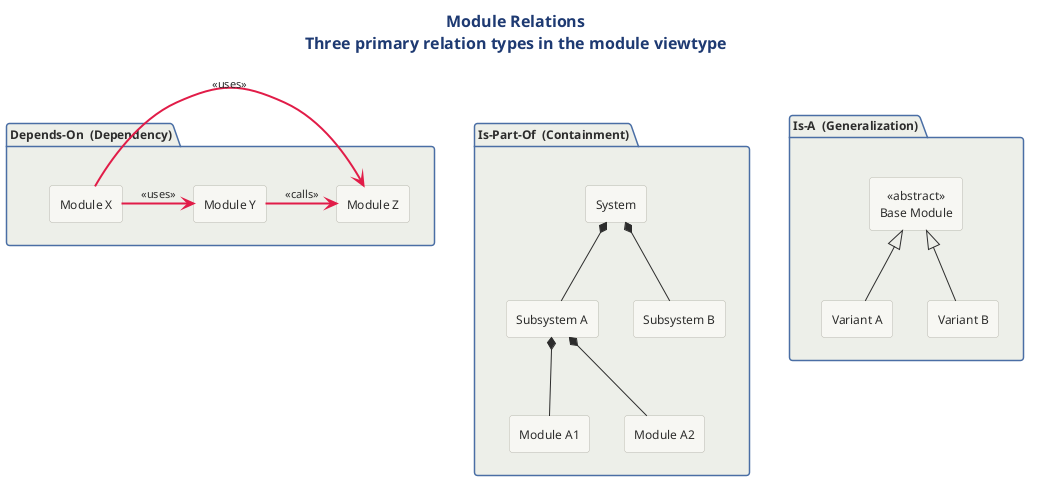

The diagram above was rendered by PlantUML. Its source (embedded in the PNG):
@startuml


!include ../../../../../../tooling/styles/plantuml/structural/package-diagram-style.iuml

title <b>Module Relations</b>\nThree primary relation types in the module viewtype

package "Is-Part-Of  (Containment)" as P1 {
  rectangle "System" as SYS
  rectangle "Subsystem A" as SA
  rectangle "Subsystem B" as SB
  rectangle "Module A1" as MA1
  rectangle "Module A2" as MA2
  SYS *-down- SA
  SYS *-down- SB
  SA *-down- MA1
  SA *-down- MA2
}

package "Depends-On  (Dependency)" as P2 {
  rectangle "Module X" as MX
  rectangle "Module Y" as MY
  rectangle "Module Z" as MZ
  MX -[#E11D48,bold]right-> MY : <<uses>>
  MX -[#E11D48,bold]right-> MZ : <<uses>>
  MY -[#E11D48,bold]right-> MZ : <<calls>>
}

package "Is-A  (Generalization)" as P3 {
  rectangle "<<abstract>>\nBase Module" as BM
  rectangle "Variant A" as VA
  rectangle "Variant B" as VB
  VA -up-|> BM
  VB -up-|> BM
}

P1 -[hidden]right-> P2
P2 -[hidden]right-> P3
@enduml